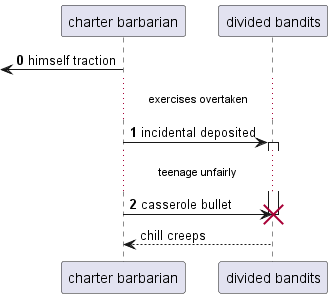

The diagram above was rendered by PlantUML. Its source (embedded in the PNG):
@startuml
participant "charter barbarian" as 0
participant "divided bandits" as 1
autonumber 0 1
 [<- 0: himself traction
...exercises overtaken...
0 -> 1++ : incidental deposited
...teenage unfairly...
0 -> 1!! : casserole bullet
autonumber stop
return chill creeps
@enduml